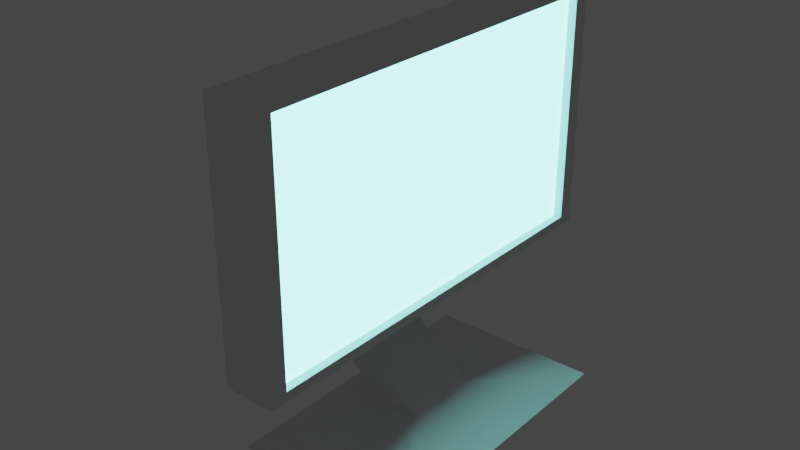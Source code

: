 # Source: Monitor.blend  (saved by Blender 3.2.14; exported with 4.5.12 LTS)
import bpy
from mathutils import Matrix  # noqa: F401  (used for matrix-valued properties, if any)

bpy.ops.wm.read_factory_settings(use_empty=True)
scene = bpy.context.scene
scene.name = 'Scene'

# ---- collections
col_collection = bpy.data.collections.new('Collection'); scene.collection.children.link(col_collection)

# ---- materials (node trees are filled in below, after node groups)
mat_material = bpy.data.materials.new('Material')
mat_material.alpha_threshold = 0.0
mat_material.use_transparent_shadow = False
mat_material.line_color = (0.0, 0.0, 0.0, 1.0)
mat_material_001 = bpy.data.materials.new('Material.001')
mat_material_001.use_transparent_shadow = False

# ---- material node trees
mat_material.use_nodes = True; mat_material.node_tree.nodes.clear()
_N = mat_material.node_tree.nodes; _L = mat_material.node_tree.links
n0 = _N.new('ShaderNodeOutputMaterial'); n0.name = 'Material Output'; n0.location = (300, 300)
n1 = _N.new('ShaderNodeBsdfPrincipled'); n1.name = 'Principled BSDF'; n1.location = (10, 300)
n1.distribution = 'GGX'
n1.subsurface_method = 'RANDOM_WALK_SKIN'
n1.inputs[2].default_value = 0.4
n1.inputs[3].default_value = 1.45
n1.inputs[27].default_value = (0.0, 0.0, 0.0, 1.0)
n1.inputs[28].default_value = 1.0
_L.new(n1.outputs[0], n0.inputs[0])
n0.is_active_output = True
mat_material_001.use_nodes = True; mat_material_001.node_tree.nodes.clear()
_N = mat_material_001.node_tree.nodes; _L = mat_material_001.node_tree.links
n0 = _N.new('ShaderNodeBsdfPrincipled'); n0.name = 'Principled BSDF'; n0.location = (10, 300)
n0.distribution = 'GGX'
n0.subsurface_method = 'RANDOM_WALK_SKIN'
n0.inputs[0].default_value = (1.0, 1.0, 1.0, 1.0)
n0.inputs[3].default_value = 1.45
n0.inputs[27].default_value = (0.2874, 1.0, 0.943, 1.0)
n0.inputs[28].default_value = 4.0
n1 = _N.new('ShaderNodeOutputMaterial'); n1.name = 'Material Output'; n1.location = (300, 300)
_L.new(n0.outputs[0], n1.inputs[0])
n1.is_active_output = True

# ---- world
world_world = bpy.data.worlds.new('World'); scene.world = world_world
world_world.use_nodes = True; world_world.node_tree.nodes.clear()
_N = world_world.node_tree.nodes; _L = world_world.node_tree.links
n0 = _N.new('ShaderNodeOutputWorld'); n0.name = 'World Output'; n0.location = (300, 300)
n1 = _N.new('ShaderNodeBackground'); n1.name = 'Background'; n1.location = (10, 300)
n1.inputs[0].default_value = (0.05088, 0.05088, 0.05088, 1.0)
_L.new(n1.outputs[0], n0.inputs[0])
n0.is_active_output = True
world_world.color = (0.05088, 0.05088, 0.05088)
world_world.use_sun_shadow = False
world_world.sun_shadow_jitter_overblur = 0.0

# ---- lights
light_spot = bpy.data.lights.new('Spot', 'SPOT')
light_spot.color = (0.0, 1.0, 0.8757)
light_spot.transmission_factor = 0.0
light_spot.shadow_soft_size = 1.0
light_spot.shadow_maximum_resolution = 0.006
light_spot.use_absolute_resolution = True
light_spot.spot_size = 1.827

# ---- meshes
me_cube = bpy.data.meshes.new('Cube')
me_cube.from_pydata([(1.0, 0.9227, 0.9227), (1.0, 0.9227, -0.9227), (1.0, -0.9227, 0.9227), (1.0, -0.9227, -0.9227), (-1.0, 0.1781, 0.1781), (-1.0, 0.1781, -0.1781), (-1.0, -0.1781, 0.1781), (-1.0, -0.1781, -0.1781), (-1.0, 1.0, -1.0), (-1.0, -1.0, -1.0), (-1.0, -1.0, 1.0), (-1.0, 1.0, 1.0), (-3.89, 0.1781, -1.0), (-3.89, -0.1781, -1.0), (-5.672, -0.1781, -1.0), (-5.672, 0.1781, -1.0), (1.11, 0.1781, -1.838), (1.11, -0.1781, -1.838), (-0.6715, -0.1781, -1.838), (-0.6715, 0.1781, -1.838), (3.731, 0.7024, -2.013), (3.731, -0.7024, -2.013), (-3.293, -0.7024, -2.013), (-3.293, 0.7024, -2.013), (1.0, 1.0, 1.0), (1.0, 1.0, -1.0), (1.0, -1.0, 1.0), (1.0, -1.0, -1.0), (0.6599, 0.9227, 0.9227), (0.6599, 0.9227, -0.9227), (0.6599, -0.9227, 0.9227), (0.6599, -0.9227, -0.9227)], [], [(24, 11, 10, 26), (27, 26, 10, 9), (4, 5, 12, 15), (8, 25, 27, 9), (3, 1, 29, 31), (8, 11, 24, 25), (7, 5, 8, 9), (6, 7, 9, 10), (5, 4, 11, 8), (4, 6, 10, 11), (14, 15, 19, 18), (5, 7, 13, 12), (6, 4, 15, 14), (7, 6, 14, 13), (17, 18, 22, 21), (13, 14, 18, 17), (15, 12, 16, 19), (12, 13, 17, 16), (21, 22, 23, 20), (19, 16, 20, 23), (16, 17, 21, 20), (18, 19, 23, 22), (0, 1, 25, 24), (3, 2, 26, 27), (2, 0, 24, 26), (1, 3, 27, 25), (29, 28, 30, 31), (2, 3, 31, 30), (0, 2, 30, 28), (1, 0, 28, 29)])
me_cube.polygons.foreach_set('material_index', [0, 0, 0, 0, 0, 0, 0, 0, 0, 0, 0, 0, 0, 0, 0, 0, 0, 0, 0, 0, 0, 0, 0, 0, 0, 0, 1, 0, 0, 0])
_uv = me_cube.uv_layers.new(name='UVMap')
_uv.uv.foreach_set('vector', [0.625, 0.5, 0.875, 0.5, 0.875, 0.75, 0.625, 0.75, 0.375, 0.75, 0.625, 0.75, 0.625, 1.0, 0.375, 1.0, 0.5223, 0.1473, 0.4777, 0.1473, 0.4777, 0.1473, 0.5223, 0.1473, 0.125, 0.5, 0.375, 0.5, 0.375, 0.75, 0.125, 0.75, 0.3847, 0.7403, 0.3847, 0.5097, 0.3847, 0.5097, 0.3847, 0.7403, 0.375, 0.25, 0.625, 0.25, 0.625, 0.5, 0.375, 0.5, 0.4777, 0.1027, 0.4777, 0.1473, 0.375, 0.25, 0.375, 0.0, 0.5223, 0.1027, 0.4777, 0.1027, 0.375, 0.0, 0.625, 0.0, 0.4777, 0.1473, 0.5223, 0.1473, 0.625, 0.25, 0.375, 0.25, 0.5223, 0.1473, 0.5223, 0.1027, 0.625, 0.0, 0.625, 0.25, 0.5223, 0.1027, 0.5223, 0.1473, 0.5223, 0.1473, 0.5223, 0.1027, 0.4777, 0.1473, 0.4777, 0.1027, 0.4777, 0.1027, 0.4777, 0.1473, 0.5223, 0.1027, 0.5223, 0.1473, 0.5223, 0.1473, 0.5223, 0.1027, 0.4777, 0.1027, 0.5223, 0.1027, 0.5223, 0.1027, 0.4777, 0.1027, 0.4777, 0.1027, 0.5223, 0.1027, 0.5223, 0.1027, 0.4777, 0.1027, 0.4777, 0.1027, 0.5223, 0.1027, 0.5223, 0.1027, 0.4777, 0.1027, 0.5223, 0.1473, 0.4777, 0.1473, 0.4777, 0.1473, 0.5223, 0.1473, 0.4777, 0.1473, 0.4777, 0.1027, 0.4777, 0.1027, 0.4777, 0.1473, 0.4777, 0.1027, 0.5223, 0.1027, 0.5223, 0.1473, 0.4777, 0.1473, 0.5223, 0.1473, 0.4777, 0.1473, 0.4777, 0.1473, 0.5223, 0.1473, 0.4777, 0.1473, 0.4777, 0.1027, 0.4777, 0.1027, 0.4777, 0.1473, 0.5223, 0.1027, 0.5223, 0.1473, 0.5223, 0.1473, 0.5223, 0.1027, 0.6153, 0.5097, 0.3847, 0.5097, 0.375, 0.5, 0.625, 0.5, 0.3847, 0.7403, 0.6153, 0.7403, 0.625, 0.75, 0.375, 0.75, 0.6153, 0.7403, 0.6153, 0.5097, 0.625, 0.5, 0.625, 0.75, 0.3847, 0.5097, 0.3847, 0.7403, 0.375, 0.75, 0.375, 0.5, 0.3847, 0.5097, 0.6153, 0.5097, 0.6153, 0.7403, 0.3847, 0.7403, 0.6153, 0.7403, 0.3847, 0.7403, 0.3847, 0.7403, 0.6153, 0.7403, 0.6153, 0.5097, 0.6153, 0.7403, 0.6153, 0.7403, 0.6153, 0.5097, 0.3847, 0.5097, 0.6153, 0.5097, 0.6153, 0.5097, 0.3847, 0.5097])
me_cube.materials.append(mat_material)
me_cube.materials.append(mat_material_001)
me_cube.use_mirror_vertex_groups = False
me_cube.update()

# ---- objects
ob_cube = bpy.data.objects.new('Cube', me_cube)
ob_spot = bpy.data.objects.new('Spot', light_spot)

# ---- transforms, parenting, visibility, modifiers, constraints
ob_cube.location = (0.0, 0.0, 2.0)
ob_cube.scale = (0.2, 1.7, 1.0)
ob_cube.lock_rotations_4d = False
ob_cube.empty_display_type = 'ARROWS'
ob_cube.lineart.crease_threshold = 0.0
ob_spot.location = (0.0, 0.0, 2.216)
ob_spot.rotation_euler = (0.0, -1.571, 0.0)

# ---- collection membership
col_collection.objects.link(ob_cube)
col_collection.objects.link(ob_spot)

# ---- scene / render settings (as saved in the file)
scene.frame_start = 1; scene.frame_end = 250; scene.frame_set(1)
scene.render.engine = 'BLENDER_EEVEE_NEXT'
scene.cycles.sampling_pattern = 'TABULATED_SOBOL'
scene.cycles.use_light_tree = False
scene.view_settings.view_transform = 'Filmic'
bpy.context.view_layer.update()

# ---- added for rendering (the .blend has no active camera): camera
cam_auto = bpy.data.cameras.new('AutoCamera')
cam_auto.lens = 50.0
cam_auto.sensor_width = 36.0
cam_auto.clip_end = 1000.0
ob_auto_camera = bpy.data.objects.new('AutoCamera', cam_auto)
scene.collection.objects.link(ob_auto_camera)
ob_auto_camera.location = (4.35483, -5.45861, 5.13282)
ob_auto_camera.rotation_euler = (1.09748, -7.21219e-08, 0.694738)
scene.camera = ob_auto_camera
bpy.context.view_layer.update()
